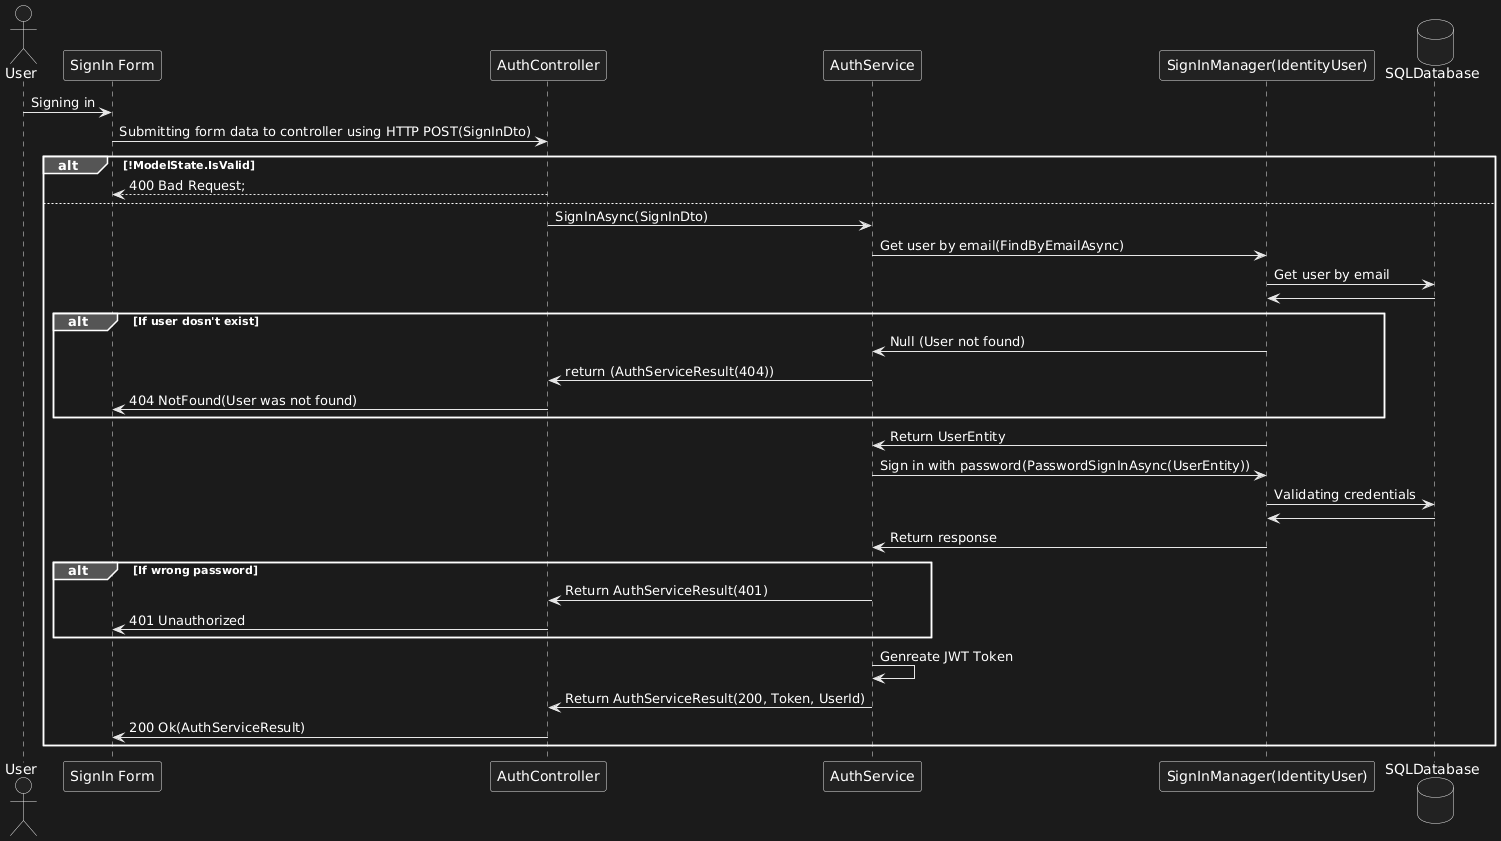

The diagram above was rendered by PlantUML. Its source (embedded in the PNG):
@startuml
actor User

participant "SignIn Form" as Form
participant AuthController as Controller
participant AuthService as Service
participant "SignInManager(IdentityUser)" as Repository
database SQLDatabase as Database

User -> Form: Signing in
Form -> Controller: Submitting form data to controller using HTTP POST(SignInDto)
alt !ModelState.IsValid
    Controller --> Form: 400 Bad Request;
else
    Controller -> Service: SignInAsync(SignInDto)
    
    
    Service -> Repository: Get user by email(FindByEmailAsync)
    Repository -> Database: Get user by email
    Database -> Repository:
    alt If user dosn't exist
    
        Repository -> Service: Null (User not found)
        Service -> Controller: return (AuthServiceResult(404))
        Controller -> Form: 404 NotFound(User was not found)
    
    end

    Repository -> Service: Return UserEntity
    
    
    Service -> Repository: Sign in with password(PasswordSignInAsync(UserEntity))
    Repository -> Database: Validating credentials
    Database -> Repository:
    Repository -> Service: Return response
    
    alt If wrong password

        Service -> Controller: Return AuthServiceResult(401)
        Controller -> Form: 401 Unauthorized
        
        
    end
    Service -> Service: Genreate JWT Token
    Service -> Controller: Return AuthServiceResult(200, Token, UserId)
    Controller -> Form: 200 Ok(AuthServiceResult)
end
@enduml